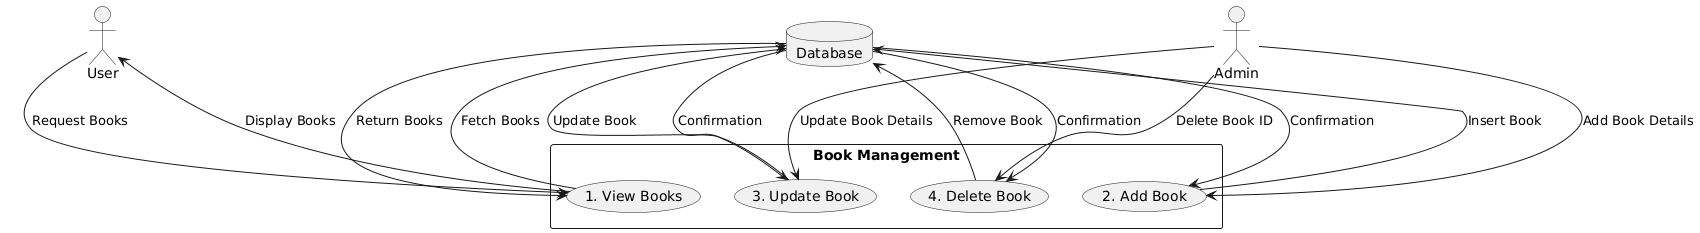

The diagram above was rendered by PlantUML. Its source (embedded in the PNG):
@startuml
actor User
actor Admin
database Database

rectangle "Book Management" {
    (1. View Books)
    (2. Add Book)
    (3. Update Book)
    (4. Delete Book)
}

User --> (1. View Books) : Request Books
(1. View Books) --> Database : Fetch Books
Database --> (1. View Books) : Return Books
(1. View Books) --> User : Display Books

Admin --> (2. Add Book) : Add Book Details
(2. Add Book) --> Database : Insert Book
Database --> (2. Add Book) : Confirmation

Admin --> (3. Update Book) : Update Book Details
(3. Update Book) --> Database : Update Book
Database --> (3. Update Book) : Confirmation

Admin --> (4. Delete Book) : Delete Book ID
(4. Delete Book) --> Database : Remove Book
Database --> (4. Delete Book) : Confirmation
@enduml